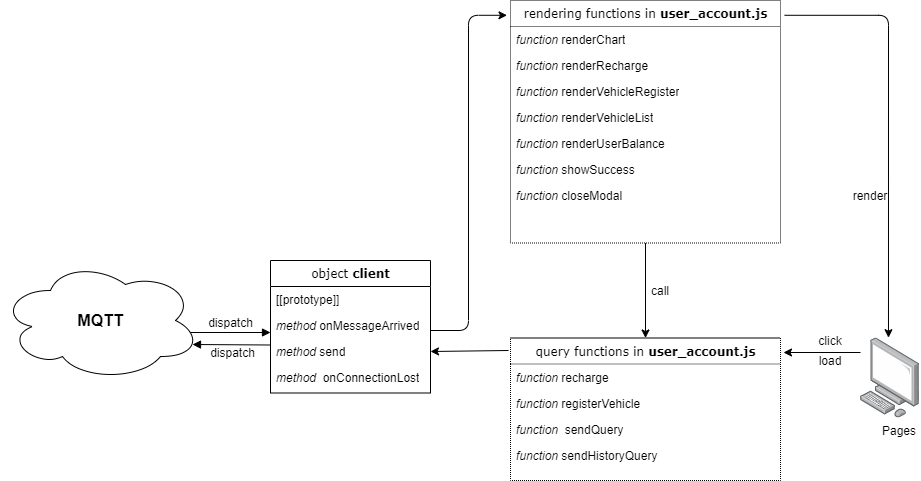

The diagram above was exported from draw.io. Its source (the exported page's mxGraphModel, read from the mxfile embedded in the PNG):
<mxGraphModel dx="1040" dy="1427" grid="1" gridSize="10" guides="1" tooltips="1" connect="1" arrows="1" fold="1" page="1" pageScale="1" pageWidth="1100" pageHeight="850" background="#ffffff" math="0" shadow="0">
  <root>
    <mxCell id="0" />
    <mxCell id="1" parent="0" />
    <mxCell id="QnTR9VxyN6LLfylWXDgm-1" value="&lt;b&gt;&lt;font style=&quot;font-size: 16px&quot;&gt;MQTT&lt;/font&gt;&lt;/b&gt;" style="ellipse;shape=cloud;whiteSpace=wrap;html=1;" vertex="1" parent="1">
      <mxGeometry x="40" y="110" width="200" height="120" as="geometry" />
    </mxCell>
    <mxCell id="QnTR9VxyN6LLfylWXDgm-10" value="dispatch" style="html=1;verticalAlign=bottom;endArrow=block;" edge="1" parent="1">
      <mxGeometry width="80" relative="1" as="geometry">
        <mxPoint x="230" y="182" as="sourcePoint" />
        <mxPoint x="310" y="182" as="targetPoint" />
      </mxGeometry>
    </mxCell>
    <mxCell id="QnTR9VxyN6LLfylWXDgm-15" value="dispatch" style="html=1;verticalAlign=bottom;endArrow=block;entryX=0.96;entryY=0.7;entryDx=0;entryDy=0;entryPerimeter=0;" edge="1" parent="1" target="QnTR9VxyN6LLfylWXDgm-1">
      <mxGeometry x="-0.0233" y="18" width="80" relative="1" as="geometry">
        <mxPoint x="310" y="194.5" as="sourcePoint" />
        <mxPoint x="320" y="192" as="targetPoint" />
        <mxPoint as="offset" />
      </mxGeometry>
    </mxCell>
    <mxCell id="QnTR9VxyN6LLfylWXDgm-17" value="" style="points=[];aspect=fixed;html=1;align=center;shadow=0;dashed=0;image;image=img/lib/allied_telesis/computer_and_terminals/Personal_Computer.svg;dashPattern=1 1;" vertex="1" parent="1">
      <mxGeometry x="900" y="187.5" width="59.03" height="80" as="geometry" />
    </mxCell>
    <mxCell id="QnTR9VxyN6LLfylWXDgm-18" value="Pages" style="text;html=1;strokeColor=none;fillColor=none;align=center;verticalAlign=middle;whiteSpace=wrap;rounded=0;dashed=1;dashPattern=1 1;" vertex="1" parent="1">
      <mxGeometry x="919.03" y="270" width="40" height="20" as="geometry" />
    </mxCell>
    <mxCell id="QnTR9VxyN6LLfylWXDgm-5" value="&lt;span style=&quot;font-weight: 400&quot;&gt;rendering functions in&lt;/span&gt; user_account.js" style="swimlane;html=1;fontStyle=1;align=center;verticalAlign=top;childLayout=stackLayout;horizontal=1;startSize=26;horizontalStack=0;resizeParent=1;resizeLast=0;collapsible=1;marginBottom=0;swimlaneFillColor=#ffffff;rounded=0;shadow=0;comic=0;labelBackgroundColor=none;strokeWidth=1;fillColor=none;fontFamily=Verdana;fontSize=12;dashed=1;dashPattern=1 1;" vertex="1" parent="1">
      <mxGeometry x="550" y="-150" width="270" height="242.5" as="geometry" />
    </mxCell>
    <mxCell id="QnTR9VxyN6LLfylWXDgm-7" value="&lt;i&gt;function&lt;/i&gt; renderChart" style="text;html=1;strokeColor=none;fillColor=none;align=left;verticalAlign=top;spacingLeft=4;spacingRight=4;whiteSpace=wrap;overflow=hidden;rotatable=0;points=[[0,0.5],[1,0.5]];portConstraint=eastwest;dashed=1;dashPattern=1 1;" vertex="1" parent="QnTR9VxyN6LLfylWXDgm-5">
      <mxGeometry y="26" width="270" height="26" as="geometry" />
    </mxCell>
    <mxCell id="QnTR9VxyN6LLfylWXDgm-8" value="&lt;i&gt;function&lt;/i&gt; renderRecharge" style="text;html=1;strokeColor=none;fillColor=none;align=left;verticalAlign=top;spacingLeft=4;spacingRight=4;whiteSpace=wrap;overflow=hidden;rotatable=0;points=[[0,0.5],[1,0.5]];portConstraint=eastwest;" vertex="1" parent="QnTR9VxyN6LLfylWXDgm-5">
      <mxGeometry y="52" width="270" height="26" as="geometry" />
    </mxCell>
    <mxCell id="QnTR9VxyN6LLfylWXDgm-9" value="&lt;i&gt;function &lt;/i&gt;renderVehicleRegister" style="text;html=1;strokeColor=none;fillColor=none;align=left;verticalAlign=top;spacingLeft=4;spacingRight=4;whiteSpace=wrap;overflow=hidden;rotatable=0;points=[[0,0.5],[1,0.5]];portConstraint=eastwest;" vertex="1" parent="QnTR9VxyN6LLfylWXDgm-5">
      <mxGeometry y="78" width="270" height="26" as="geometry" />
    </mxCell>
    <mxCell id="QnTR9VxyN6LLfylWXDgm-19" value="&lt;i&gt;function &lt;/i&gt;renderVehicleList" style="text;html=1;strokeColor=none;fillColor=none;align=left;verticalAlign=top;spacingLeft=4;spacingRight=4;whiteSpace=wrap;overflow=hidden;rotatable=0;points=[[0,0.5],[1,0.5]];portConstraint=eastwest;" vertex="1" parent="QnTR9VxyN6LLfylWXDgm-5">
      <mxGeometry y="104" width="270" height="26" as="geometry" />
    </mxCell>
    <mxCell id="QnTR9VxyN6LLfylWXDgm-22" value="&lt;i&gt;function &lt;/i&gt;renderUserBalance" style="text;html=1;strokeColor=none;fillColor=none;align=left;verticalAlign=top;spacingLeft=4;spacingRight=4;whiteSpace=wrap;overflow=hidden;rotatable=0;points=[[0,0.5],[1,0.5]];portConstraint=eastwest;" vertex="1" parent="QnTR9VxyN6LLfylWXDgm-5">
      <mxGeometry y="130" width="270" height="26" as="geometry" />
    </mxCell>
    <mxCell id="QnTR9VxyN6LLfylWXDgm-36" value="&lt;i&gt;function &lt;/i&gt;showSuccess" style="text;html=1;strokeColor=none;fillColor=none;align=left;verticalAlign=top;spacingLeft=4;spacingRight=4;whiteSpace=wrap;overflow=hidden;rotatable=0;points=[[0,0.5],[1,0.5]];portConstraint=eastwest;" vertex="1" parent="QnTR9VxyN6LLfylWXDgm-5">
      <mxGeometry y="156" width="270" height="26" as="geometry" />
    </mxCell>
    <mxCell id="QnTR9VxyN6LLfylWXDgm-39" value="&lt;i&gt;function &lt;/i&gt;closeModal" style="text;html=1;strokeColor=none;fillColor=none;align=left;verticalAlign=top;spacingLeft=4;spacingRight=4;whiteSpace=wrap;overflow=hidden;rotatable=0;points=[[0,0.5],[1,0.5]];portConstraint=eastwest;" vertex="1" parent="QnTR9VxyN6LLfylWXDgm-5">
      <mxGeometry y="182" width="270" height="26" as="geometry" />
    </mxCell>
    <mxCell id="QnTR9VxyN6LLfylWXDgm-29" value="" style="edgeStyle=segmentEdgeStyle;endArrow=classic;html=1;exitX=1.015;exitY=0.061;exitDx=0;exitDy=0;exitPerimeter=0;entryX=0.474;entryY=-0.004;entryDx=0;entryDy=0;entryPerimeter=0;" edge="1" parent="1" source="QnTR9VxyN6LLfylWXDgm-5" target="QnTR9VxyN6LLfylWXDgm-17">
      <mxGeometry width="50" height="50" relative="1" as="geometry">
        <mxPoint x="460" y="330" as="sourcePoint" />
        <mxPoint x="510" y="280" as="targetPoint" />
      </mxGeometry>
    </mxCell>
    <mxCell id="QnTR9VxyN6LLfylWXDgm-23" value="&lt;span style=&quot;font-weight: 400&quot;&gt;query functions in&lt;/span&gt; user_account.js" style="swimlane;html=1;fontStyle=1;align=center;verticalAlign=top;childLayout=stackLayout;horizontal=1;startSize=26;horizontalStack=0;resizeParent=1;resizeLast=0;collapsible=1;marginBottom=0;swimlaneFillColor=#ffffff;rounded=0;shadow=0;comic=0;labelBackgroundColor=none;strokeWidth=1;fillColor=none;fontFamily=Verdana;fontSize=12;dashed=1;dashPattern=1 1;" vertex="1" parent="1">
      <mxGeometry x="550" y="187.5" width="270" height="142.5" as="geometry" />
    </mxCell>
    <mxCell id="QnTR9VxyN6LLfylWXDgm-24" value="&lt;i&gt;function&lt;/i&gt; recharge" style="text;html=1;strokeColor=none;fillColor=none;align=left;verticalAlign=top;spacingLeft=4;spacingRight=4;whiteSpace=wrap;overflow=hidden;rotatable=0;points=[[0,0.5],[1,0.5]];portConstraint=eastwest;dashed=1;dashPattern=1 1;" vertex="1" parent="QnTR9VxyN6LLfylWXDgm-23">
      <mxGeometry y="26" width="270" height="26" as="geometry" />
    </mxCell>
    <mxCell id="QnTR9VxyN6LLfylWXDgm-25" value="&lt;i&gt;function&lt;/i&gt;&amp;nbsp;registerVehicle" style="text;html=1;strokeColor=none;fillColor=none;align=left;verticalAlign=top;spacingLeft=4;spacingRight=4;whiteSpace=wrap;overflow=hidden;rotatable=0;points=[[0,0.5],[1,0.5]];portConstraint=eastwest;" vertex="1" parent="QnTR9VxyN6LLfylWXDgm-23">
      <mxGeometry y="52" width="270" height="26" as="geometry" />
    </mxCell>
    <mxCell id="QnTR9VxyN6LLfylWXDgm-26" value="&lt;i&gt;function&amp;nbsp; &lt;/i&gt;sendQuery" style="text;html=1;strokeColor=none;fillColor=none;align=left;verticalAlign=top;spacingLeft=4;spacingRight=4;whiteSpace=wrap;overflow=hidden;rotatable=0;points=[[0,0.5],[1,0.5]];portConstraint=eastwest;" vertex="1" parent="QnTR9VxyN6LLfylWXDgm-23">
      <mxGeometry y="78" width="270" height="26" as="geometry" />
    </mxCell>
    <mxCell id="QnTR9VxyN6LLfylWXDgm-27" value="&lt;i&gt;function &lt;/i&gt;sendHistoryQuery" style="text;html=1;strokeColor=none;fillColor=none;align=left;verticalAlign=top;spacingLeft=4;spacingRight=4;whiteSpace=wrap;overflow=hidden;rotatable=0;points=[[0,0.5],[1,0.5]];portConstraint=eastwest;" vertex="1" parent="QnTR9VxyN6LLfylWXDgm-23">
      <mxGeometry y="104" width="270" height="26" as="geometry" />
    </mxCell>
    <mxCell id="QnTR9VxyN6LLfylWXDgm-30" value="" style="endArrow=classic;html=1;entryX=1;entryY=0.5;entryDx=0;entryDy=0;" edge="1" parent="1" target="QnTR9VxyN6LLfylWXDgm-3">
      <mxGeometry width="50" height="50" relative="1" as="geometry">
        <mxPoint x="548" y="200" as="sourcePoint" />
        <mxPoint x="548" y="200" as="targetPoint" />
      </mxGeometry>
    </mxCell>
    <mxCell id="QnTR9VxyN6LLfylWXDgm-31" value="" style="endArrow=classic;html=1;" edge="1" parent="1">
      <mxGeometry width="50" height="50" relative="1" as="geometry">
        <mxPoint x="900" y="202" as="sourcePoint" />
        <mxPoint x="823" y="202" as="targetPoint" />
      </mxGeometry>
    </mxCell>
    <mxCell id="QnTR9VxyN6LLfylWXDgm-32" value="" style="endArrow=classic;html=1;exitX=0.5;exitY=1;exitDx=0;exitDy=0;entryX=0.5;entryY=0;entryDx=0;entryDy=0;" edge="1" parent="1" source="QnTR9VxyN6LLfylWXDgm-5" target="QnTR9VxyN6LLfylWXDgm-23">
      <mxGeometry width="50" height="50" relative="1" as="geometry">
        <mxPoint x="460" y="130" as="sourcePoint" />
        <mxPoint x="620" y="140" as="targetPoint" />
      </mxGeometry>
    </mxCell>
    <mxCell id="QnTR9VxyN6LLfylWXDgm-33" value="click" style="text;html=1;strokeColor=none;fillColor=none;align=center;verticalAlign=middle;whiteSpace=wrap;rounded=0;dashed=1;dashPattern=1 1;" vertex="1" parent="1">
      <mxGeometry x="850" y="180" width="40" height="20" as="geometry" />
    </mxCell>
    <mxCell id="QnTR9VxyN6LLfylWXDgm-34" value="call" style="text;html=1;strokeColor=none;fillColor=none;align=center;verticalAlign=middle;whiteSpace=wrap;rounded=0;dashed=1;dashPattern=1 1;" vertex="1" parent="1">
      <mxGeometry x="680" y="130" width="40" height="20" as="geometry" />
    </mxCell>
    <mxCell id="QnTR9VxyN6LLfylWXDgm-35" value="render" style="text;html=1;strokeColor=none;fillColor=none;align=center;verticalAlign=middle;whiteSpace=wrap;rounded=0;dashed=1;dashPattern=1 1;" vertex="1" parent="1">
      <mxGeometry x="890" y="40" width="40" height="10" as="geometry" />
    </mxCell>
    <mxCell id="78961159f06e98e8-17" value="&lt;span style=&quot;font-weight: normal&quot;&gt;object&lt;/span&gt; client" style="swimlane;html=1;fontStyle=1;align=center;verticalAlign=top;childLayout=stackLayout;horizontal=1;startSize=26;horizontalStack=0;resizeParent=1;resizeLast=0;collapsible=1;marginBottom=0;swimlaneFillColor=#ffffff;rounded=0;shadow=0;comic=0;labelBackgroundColor=none;strokeWidth=1;fillColor=none;fontFamily=Verdana;fontSize=12" parent="1" vertex="1">
      <mxGeometry x="310" y="110" width="160" height="132.5" as="geometry" />
    </mxCell>
    <mxCell id="78961159f06e98e8-24" value="[[prototype]]" style="text;html=1;strokeColor=none;fillColor=none;align=left;verticalAlign=top;spacingLeft=4;spacingRight=4;whiteSpace=wrap;overflow=hidden;rotatable=0;points=[[0,0.5],[1,0.5]];portConstraint=eastwest;" parent="78961159f06e98e8-17" vertex="1">
      <mxGeometry y="26" width="160" height="26" as="geometry" />
    </mxCell>
    <mxCell id="QnTR9VxyN6LLfylWXDgm-2" value="&lt;i&gt;method&lt;/i&gt; onMessageArrived" style="text;html=1;strokeColor=none;fillColor=none;align=left;verticalAlign=top;spacingLeft=4;spacingRight=4;whiteSpace=wrap;overflow=hidden;rotatable=0;points=[[0,0.5],[1,0.5]];portConstraint=eastwest;" vertex="1" parent="78961159f06e98e8-17">
      <mxGeometry y="52" width="160" height="26" as="geometry" />
    </mxCell>
    <mxCell id="QnTR9VxyN6LLfylWXDgm-3" value="&lt;i&gt;method&lt;/i&gt;&amp;nbsp;send" style="text;html=1;strokeColor=none;fillColor=none;align=left;verticalAlign=top;spacingLeft=4;spacingRight=4;whiteSpace=wrap;overflow=hidden;rotatable=0;points=[[0,0.5],[1,0.5]];portConstraint=eastwest;" vertex="1" parent="78961159f06e98e8-17">
      <mxGeometry y="78" width="160" height="26" as="geometry" />
    </mxCell>
    <mxCell id="QnTR9VxyN6LLfylWXDgm-4" value="&lt;i&gt;method&amp;nbsp; &lt;/i&gt;onConnectionLost" style="text;html=1;strokeColor=none;fillColor=none;align=left;verticalAlign=top;spacingLeft=4;spacingRight=4;whiteSpace=wrap;overflow=hidden;rotatable=0;points=[[0,0.5],[1,0.5]];portConstraint=eastwest;" vertex="1" parent="78961159f06e98e8-17">
      <mxGeometry y="104" width="160" height="25" as="geometry" />
    </mxCell>
    <mxCell id="QnTR9VxyN6LLfylWXDgm-40" value="load" style="text;html=1;strokeColor=none;fillColor=none;align=center;verticalAlign=middle;whiteSpace=wrap;rounded=0;dashed=1;dashPattern=1 1;" vertex="1" parent="1">
      <mxGeometry x="850" y="200" width="40" height="20" as="geometry" />
    </mxCell>
    <mxCell id="QnTR9VxyN6LLfylWXDgm-42" value="" style="edgeStyle=elbowEdgeStyle;elbow=horizontal;endArrow=classic;html=1;entryX=-0.013;entryY=0.061;entryDx=0;entryDy=0;entryPerimeter=0;" edge="1" parent="1" target="QnTR9VxyN6LLfylWXDgm-5">
      <mxGeometry width="50" height="50" relative="1" as="geometry">
        <mxPoint x="470" y="180" as="sourcePoint" />
        <mxPoint x="520" y="130" as="targetPoint" />
      </mxGeometry>
    </mxCell>
  </root>
</mxGraphModel>